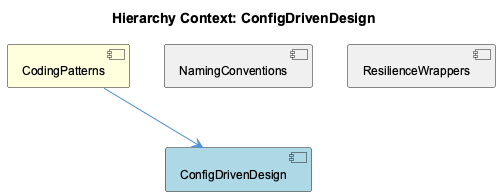

The diagram above was rendered by PlantUML. Its source (embedded in the PNG):
@startuml
!include _standard-style.puml

title Hierarchy Context: ConfigDrivenDesign

[CodingPatterns] as coding_patterns #FFFFDD
[ConfigDrivenDesign] as config_driven_design #LightBlue
[NamingConventions] as naming_conventions #F0F0F0
[ResilienceWrappers] as resilience_wrappers #F0F0F0

coding_patterns --> config_driven_design
naming_conventions -[hidden]- config_driven_design
resilience_wrappers -[hidden]- config_driven_design

@enduml